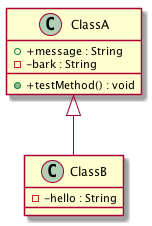

The diagram above was rendered by PlantUML. Its source (embedded in the PNG):
@startuml
class ClassA{
+ +message : String
- -bark : String
+ +testMethod() : void 
}

class ClassB{
- -hello : String
}

ClassA<|--ClassB

@enduml